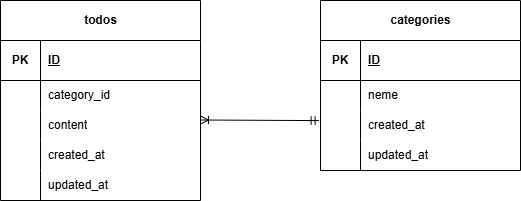

The diagram above was exported from draw.io. Its source (the exported page's mxGraphModel, read from the mxfile embedded in the PNG):
<mxGraphModel dx="632" dy="757" grid="1" gridSize="10" guides="1" tooltips="1" connect="1" arrows="1" fold="1" page="1" pageScale="1" pageWidth="1169" pageHeight="827" math="0" shadow="0">
  <root>
    <mxCell id="0" />
    <mxCell id="1" parent="0" />
    <mxCell id="8" style="edgeStyle=none;html=1;exitX=1;exitY=0.5;exitDx=0;exitDy=0;entryX=-0.007;entryY=0.603;entryDx=0;entryDy=0;entryPerimeter=0;endArrow=ERmandOne;endFill=0;startArrow=ERoneToMany;startFill=0;" edge="1" parent="1">
      <mxGeometry relative="1" as="geometry">
        <mxPoint x="280" y="359.5" as="sourcePoint" />
        <mxPoint x="398.5999999999999" y="360.0999999999999" as="targetPoint" />
      </mxGeometry>
    </mxCell>
    <mxCell id="11" value="todos" style="shape=table;startSize=40;container=1;collapsible=1;childLayout=tableLayout;fixedRows=1;rowLines=0;fontStyle=1;align=center;resizeLast=1;html=1;" vertex="1" parent="1">
      <mxGeometry x="80" y="240" width="200" height="200" as="geometry" />
    </mxCell>
    <mxCell id="12" value="" style="shape=tableRow;horizontal=0;startSize=0;swimlaneHead=0;swimlaneBody=0;fillColor=none;collapsible=0;dropTarget=0;points=[[0,0.5],[1,0.5]];portConstraint=eastwest;top=0;left=0;right=0;bottom=1;" vertex="1" parent="11">
      <mxGeometry y="40" width="200" height="40" as="geometry" />
    </mxCell>
    <mxCell id="13" value="PK" style="shape=partialRectangle;connectable=0;fillColor=none;top=0;left=0;bottom=0;right=0;fontStyle=1;overflow=hidden;whiteSpace=wrap;html=1;" vertex="1" parent="12">
      <mxGeometry width="40" height="40" as="geometry">
        <mxRectangle width="40" height="40" as="alternateBounds" />
      </mxGeometry>
    </mxCell>
    <mxCell id="14" value="ID" style="shape=partialRectangle;connectable=0;fillColor=none;top=0;left=0;bottom=0;right=0;align=left;spacingLeft=6;fontStyle=5;overflow=hidden;whiteSpace=wrap;html=1;" vertex="1" parent="12">
      <mxGeometry x="40" width="160" height="40" as="geometry">
        <mxRectangle width="160" height="40" as="alternateBounds" />
      </mxGeometry>
    </mxCell>
    <mxCell id="15" value="" style="shape=tableRow;horizontal=0;startSize=0;swimlaneHead=0;swimlaneBody=0;fillColor=none;collapsible=0;dropTarget=0;points=[[0,0.5],[1,0.5]];portConstraint=eastwest;top=0;left=0;right=0;bottom=0;" vertex="1" parent="11">
      <mxGeometry y="80" width="200" height="30" as="geometry" />
    </mxCell>
    <mxCell id="16" value="" style="shape=partialRectangle;connectable=0;fillColor=none;top=0;left=0;bottom=0;right=0;editable=1;overflow=hidden;whiteSpace=wrap;html=1;" vertex="1" parent="15">
      <mxGeometry width="40" height="30" as="geometry">
        <mxRectangle width="40" height="30" as="alternateBounds" />
      </mxGeometry>
    </mxCell>
    <mxCell id="17" value="category_id" style="shape=partialRectangle;connectable=0;fillColor=none;top=0;left=0;bottom=0;right=0;align=left;spacingLeft=6;overflow=hidden;whiteSpace=wrap;html=1;" vertex="1" parent="15">
      <mxGeometry x="40" width="160" height="30" as="geometry">
        <mxRectangle width="160" height="30" as="alternateBounds" />
      </mxGeometry>
    </mxCell>
    <mxCell id="18" value="" style="shape=tableRow;horizontal=0;startSize=0;swimlaneHead=0;swimlaneBody=0;fillColor=none;collapsible=0;dropTarget=0;points=[[0,0.5],[1,0.5]];portConstraint=eastwest;top=0;left=0;right=0;bottom=0;" vertex="1" parent="11">
      <mxGeometry y="110" width="200" height="30" as="geometry" />
    </mxCell>
    <mxCell id="19" value="" style="shape=partialRectangle;connectable=0;fillColor=none;top=0;left=0;bottom=0;right=0;editable=1;overflow=hidden;whiteSpace=wrap;html=1;" vertex="1" parent="18">
      <mxGeometry width="40" height="30" as="geometry">
        <mxRectangle width="40" height="30" as="alternateBounds" />
      </mxGeometry>
    </mxCell>
    <mxCell id="20" value="content" style="shape=partialRectangle;connectable=0;fillColor=none;top=0;left=0;bottom=0;right=0;align=left;spacingLeft=6;overflow=hidden;whiteSpace=wrap;html=1;" vertex="1" parent="18">
      <mxGeometry x="40" width="160" height="30" as="geometry">
        <mxRectangle width="160" height="30" as="alternateBounds" />
      </mxGeometry>
    </mxCell>
    <mxCell id="21" value="" style="shape=tableRow;horizontal=0;startSize=0;swimlaneHead=0;swimlaneBody=0;fillColor=none;collapsible=0;dropTarget=0;points=[[0,0.5],[1,0.5]];portConstraint=eastwest;top=0;left=0;right=0;bottom=0;" vertex="1" parent="11">
      <mxGeometry y="140" width="200" height="30" as="geometry" />
    </mxCell>
    <mxCell id="22" value="" style="shape=partialRectangle;connectable=0;fillColor=none;top=0;left=0;bottom=0;right=0;editable=1;overflow=hidden;whiteSpace=wrap;html=1;" vertex="1" parent="21">
      <mxGeometry width="40" height="30" as="geometry">
        <mxRectangle width="40" height="30" as="alternateBounds" />
      </mxGeometry>
    </mxCell>
    <mxCell id="23" value="created_at" style="shape=partialRectangle;connectable=0;fillColor=none;top=0;left=0;bottom=0;right=0;align=left;spacingLeft=6;overflow=hidden;whiteSpace=wrap;html=1;" vertex="1" parent="21">
      <mxGeometry x="40" width="160" height="30" as="geometry">
        <mxRectangle width="160" height="30" as="alternateBounds" />
      </mxGeometry>
    </mxCell>
    <mxCell id="39" value="" style="shape=tableRow;horizontal=0;startSize=0;swimlaneHead=0;swimlaneBody=0;fillColor=none;collapsible=0;dropTarget=0;points=[[0,0.5],[1,0.5]];portConstraint=eastwest;top=0;left=0;right=0;bottom=0;" vertex="1" parent="11">
      <mxGeometry y="170" width="200" height="30" as="geometry" />
    </mxCell>
    <mxCell id="40" value="" style="shape=partialRectangle;connectable=0;fillColor=none;top=0;left=0;bottom=0;right=0;editable=1;overflow=hidden;whiteSpace=wrap;html=1;" vertex="1" parent="39">
      <mxGeometry width="40" height="30" as="geometry">
        <mxRectangle width="40" height="30" as="alternateBounds" />
      </mxGeometry>
    </mxCell>
    <mxCell id="41" value="updated_at" style="shape=partialRectangle;connectable=0;fillColor=none;top=0;left=0;bottom=0;right=0;align=left;spacingLeft=6;overflow=hidden;whiteSpace=wrap;html=1;" vertex="1" parent="39">
      <mxGeometry x="40" width="160" height="30" as="geometry">
        <mxRectangle width="160" height="30" as="alternateBounds" />
      </mxGeometry>
    </mxCell>
    <mxCell id="24" value="categories" style="shape=table;startSize=40;container=1;collapsible=1;childLayout=tableLayout;fixedRows=1;rowLines=0;fontStyle=1;align=center;resizeLast=1;html=1;" vertex="1" parent="1">
      <mxGeometry x="400" y="240" width="200" height="170" as="geometry" />
    </mxCell>
    <mxCell id="25" value="" style="shape=tableRow;horizontal=0;startSize=0;swimlaneHead=0;swimlaneBody=0;fillColor=none;collapsible=0;dropTarget=0;points=[[0,0.5],[1,0.5]];portConstraint=eastwest;top=0;left=0;right=0;bottom=1;" vertex="1" parent="24">
      <mxGeometry y="40" width="200" height="40" as="geometry" />
    </mxCell>
    <mxCell id="26" value="PK" style="shape=partialRectangle;connectable=0;fillColor=none;top=0;left=0;bottom=0;right=0;fontStyle=1;overflow=hidden;whiteSpace=wrap;html=1;" vertex="1" parent="25">
      <mxGeometry width="40" height="40" as="geometry">
        <mxRectangle width="40" height="40" as="alternateBounds" />
      </mxGeometry>
    </mxCell>
    <mxCell id="27" value="ID" style="shape=partialRectangle;connectable=0;fillColor=none;top=0;left=0;bottom=0;right=0;align=left;spacingLeft=6;fontStyle=5;overflow=hidden;whiteSpace=wrap;html=1;" vertex="1" parent="25">
      <mxGeometry x="40" width="160" height="40" as="geometry">
        <mxRectangle width="160" height="40" as="alternateBounds" />
      </mxGeometry>
    </mxCell>
    <mxCell id="28" value="" style="shape=tableRow;horizontal=0;startSize=0;swimlaneHead=0;swimlaneBody=0;fillColor=none;collapsible=0;dropTarget=0;points=[[0,0.5],[1,0.5]];portConstraint=eastwest;top=0;left=0;right=0;bottom=0;" vertex="1" parent="24">
      <mxGeometry y="80" width="200" height="30" as="geometry" />
    </mxCell>
    <mxCell id="29" value="" style="shape=partialRectangle;connectable=0;fillColor=none;top=0;left=0;bottom=0;right=0;editable=1;overflow=hidden;whiteSpace=wrap;html=1;" vertex="1" parent="28">
      <mxGeometry width="40" height="30" as="geometry">
        <mxRectangle width="40" height="30" as="alternateBounds" />
      </mxGeometry>
    </mxCell>
    <mxCell id="30" value="neme" style="shape=partialRectangle;connectable=0;fillColor=none;top=0;left=0;bottom=0;right=0;align=left;spacingLeft=6;overflow=hidden;whiteSpace=wrap;html=1;" vertex="1" parent="28">
      <mxGeometry x="40" width="160" height="30" as="geometry">
        <mxRectangle width="160" height="30" as="alternateBounds" />
      </mxGeometry>
    </mxCell>
    <mxCell id="31" value="" style="shape=tableRow;horizontal=0;startSize=0;swimlaneHead=0;swimlaneBody=0;fillColor=none;collapsible=0;dropTarget=0;points=[[0,0.5],[1,0.5]];portConstraint=eastwest;top=0;left=0;right=0;bottom=0;" vertex="1" parent="24">
      <mxGeometry y="110" width="200" height="30" as="geometry" />
    </mxCell>
    <mxCell id="32" value="" style="shape=partialRectangle;connectable=0;fillColor=none;top=0;left=0;bottom=0;right=0;editable=1;overflow=hidden;whiteSpace=wrap;html=1;" vertex="1" parent="31">
      <mxGeometry width="40" height="30" as="geometry">
        <mxRectangle width="40" height="30" as="alternateBounds" />
      </mxGeometry>
    </mxCell>
    <mxCell id="33" value="created_at" style="shape=partialRectangle;connectable=0;fillColor=none;top=0;left=0;bottom=0;right=0;align=left;spacingLeft=6;overflow=hidden;whiteSpace=wrap;html=1;" vertex="1" parent="31">
      <mxGeometry x="40" width="160" height="30" as="geometry">
        <mxRectangle width="160" height="30" as="alternateBounds" />
      </mxGeometry>
    </mxCell>
    <mxCell id="34" value="" style="shape=tableRow;horizontal=0;startSize=0;swimlaneHead=0;swimlaneBody=0;fillColor=none;collapsible=0;dropTarget=0;points=[[0,0.5],[1,0.5]];portConstraint=eastwest;top=0;left=0;right=0;bottom=0;" vertex="1" parent="24">
      <mxGeometry y="140" width="200" height="30" as="geometry" />
    </mxCell>
    <mxCell id="35" value="" style="shape=partialRectangle;connectable=0;fillColor=none;top=0;left=0;bottom=0;right=0;editable=1;overflow=hidden;whiteSpace=wrap;html=1;" vertex="1" parent="34">
      <mxGeometry width="40" height="30" as="geometry">
        <mxRectangle width="40" height="30" as="alternateBounds" />
      </mxGeometry>
    </mxCell>
    <mxCell id="36" value="updated_at" style="shape=partialRectangle;connectable=0;fillColor=none;top=0;left=0;bottom=0;right=0;align=left;spacingLeft=6;overflow=hidden;whiteSpace=wrap;html=1;" vertex="1" parent="34">
      <mxGeometry x="40" width="160" height="30" as="geometry">
        <mxRectangle width="160" height="30" as="alternateBounds" />
      </mxGeometry>
    </mxCell>
  </root>
</mxGraphModel>